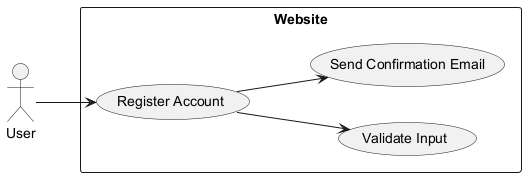

The diagram above was rendered by PlantUML. Its source (embedded in the PNG):
@startuml
left to right direction

actor User
rectangle Website {
    usecase "Register Account" as UC1
    usecase "Validate Input" as UC2
    usecase "Send Confirmation Email" as UC3
}

User --> UC1
UC1 --> UC2
UC1 --> UC3

@enduml